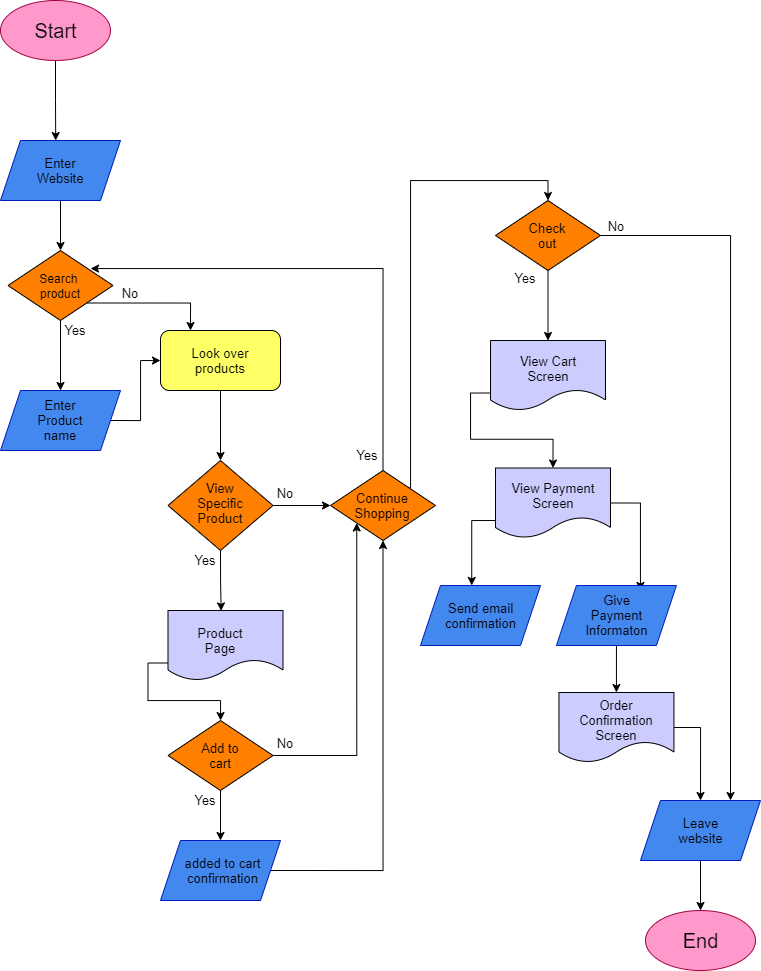

The diagram above was exported from draw.io. Its source (the exported page's mxGraphModel, read from the mxfile embedded in the PNG):
<mxGraphModel dx="913" dy="1353" grid="1" gridSize="10" guides="1" tooltips="1" connect="1" arrows="1" fold="1" page="1" pageScale="1" pageWidth="850" pageHeight="1100" background="#ffffff" math="0" shadow="0">
  <root>
    <mxCell id="0" />
    <mxCell id="1" parent="0" />
    <mxCell id="11" style="edgeStyle=orthogonalEdgeStyle;rounded=0;orthogonalLoop=1;jettySize=auto;html=1;exitX=0.5;exitY=1;exitDx=0;exitDy=0;entryX=0.46;entryY=0;entryDx=0;entryDy=0;entryPerimeter=0;fontSize=13;fontColor=#000000;strokeColor=#000000;" edge="1" parent="1" source="2" target="6">
      <mxGeometry relative="1" as="geometry" />
    </mxCell>
    <mxCell id="2" value="" style="ellipse;whiteSpace=wrap;html=1;strokeColor=#A50040;fontColor=#ffffff;fillColor=#FF99CC;" vertex="1" parent="1">
      <mxGeometry x="20" y="20" width="110" height="60" as="geometry" />
    </mxCell>
    <mxCell id="3" value="&lt;font color=&quot;#000000&quot; style=&quot;font-size: 20px&quot;&gt;Start&lt;/font&gt;" style="text;html=1;strokeColor=none;fillColor=none;align=center;verticalAlign=middle;whiteSpace=wrap;rounded=0;fontSize=13;" vertex="1" parent="1">
      <mxGeometry x="52.5" y="45" width="45" height="10" as="geometry" />
    </mxCell>
    <mxCell id="14" style="edgeStyle=orthogonalEdgeStyle;rounded=0;orthogonalLoop=1;jettySize=auto;html=1;exitX=0.5;exitY=1;exitDx=0;exitDy=0;entryX=0.5;entryY=0;entryDx=0;entryDy=0;fontSize=13;fontColor=#000000;strokeColor=#000000;" edge="1" parent="1" source="6" target="12">
      <mxGeometry relative="1" as="geometry" />
    </mxCell>
    <mxCell id="6" value="" style="shape=parallelogram;perimeter=parallelogramPerimeter;whiteSpace=wrap;html=1;fixedSize=1;fontSize=13;strokeColor=#001DBC;fontColor=#ffffff;fillColor=#4388EF;" vertex="1" parent="1">
      <mxGeometry x="20" y="160" width="120" height="60" as="geometry" />
    </mxCell>
    <mxCell id="7" value="Enter Website" style="text;html=1;strokeColor=none;fillColor=none;align=center;verticalAlign=middle;whiteSpace=wrap;rounded=0;fontSize=13;fontColor=#000000;" vertex="1" parent="1">
      <mxGeometry x="55" y="175" width="50" height="30" as="geometry" />
    </mxCell>
    <mxCell id="18" style="edgeStyle=orthogonalEdgeStyle;rounded=0;orthogonalLoop=1;jettySize=auto;html=1;exitX=0.5;exitY=1;exitDx=0;exitDy=0;entryX=0.5;entryY=0;entryDx=0;entryDy=0;strokeColor=#000000;fontSize=13;fontColor=#000000;" edge="1" parent="1" source="12" target="15">
      <mxGeometry relative="1" as="geometry" />
    </mxCell>
    <mxCell id="12" value="" style="rhombus;whiteSpace=wrap;html=1;fontSize=13;fontColor=#000000;fillColor=#FF8000;" vertex="1" parent="1">
      <mxGeometry x="27.5" y="270" width="105" height="70" as="geometry" />
    </mxCell>
    <mxCell id="22" style="edgeStyle=orthogonalEdgeStyle;rounded=0;orthogonalLoop=1;jettySize=auto;html=1;entryX=0.25;entryY=0;entryDx=0;entryDy=0;strokeColor=#000000;fontSize=13;fontColor=#000000;exitX=1;exitY=1;exitDx=0;exitDy=0;" edge="1" parent="1" source="12" target="20">
      <mxGeometry relative="1" as="geometry">
        <mxPoint x="130" y="305" as="sourcePoint" />
      </mxGeometry>
    </mxCell>
    <mxCell id="13" value="&lt;font style=&quot;font-size: 12px&quot;&gt;Search&amp;nbsp; product&lt;/font&gt;" style="text;html=1;strokeColor=none;fillColor=none;align=center;verticalAlign=middle;whiteSpace=wrap;rounded=0;fontSize=13;fontColor=#000000;" vertex="1" parent="1">
      <mxGeometry x="50" y="287.5" width="60" height="35" as="geometry" />
    </mxCell>
    <mxCell id="23" style="edgeStyle=orthogonalEdgeStyle;rounded=0;orthogonalLoop=1;jettySize=auto;html=1;exitX=1;exitY=0.5;exitDx=0;exitDy=0;entryX=0;entryY=0.5;entryDx=0;entryDy=0;strokeColor=#000000;fontSize=13;fontColor=#000000;" edge="1" parent="1" source="15" target="20">
      <mxGeometry relative="1" as="geometry" />
    </mxCell>
    <mxCell id="15" value="" style="shape=parallelogram;perimeter=parallelogramPerimeter;whiteSpace=wrap;html=1;fixedSize=1;fontSize=13;strokeColor=#001DBC;fontColor=#ffffff;fillColor=#4388EF;" vertex="1" parent="1">
      <mxGeometry x="20" y="410" width="120" height="60" as="geometry" />
    </mxCell>
    <mxCell id="16" value="Enter Product name" style="text;html=1;strokeColor=none;fillColor=none;align=center;verticalAlign=middle;whiteSpace=wrap;rounded=0;fontSize=13;fontColor=#000000;" vertex="1" parent="1">
      <mxGeometry x="51.25" y="415" width="57.5" height="50" as="geometry" />
    </mxCell>
    <mxCell id="19" value="Yes" style="text;html=1;strokeColor=none;fillColor=none;align=center;verticalAlign=middle;whiteSpace=wrap;rounded=0;fontSize=13;fontColor=#000000;" vertex="1" parent="1">
      <mxGeometry x="80" y="340" width="30" height="20" as="geometry" />
    </mxCell>
    <mxCell id="36" style="edgeStyle=orthogonalEdgeStyle;rounded=0;orthogonalLoop=1;jettySize=auto;html=1;exitX=0.5;exitY=1;exitDx=0;exitDy=0;entryX=0.5;entryY=0;entryDx=0;entryDy=0;strokeColor=#000000;fontSize=13;fontColor=#000000;" edge="1" parent="1" source="20" target="28">
      <mxGeometry relative="1" as="geometry" />
    </mxCell>
    <mxCell id="20" value="" style="rounded=1;whiteSpace=wrap;html=1;fontSize=13;fontColor=#000000;fillColor=#FFFF66;" vertex="1" parent="1">
      <mxGeometry x="180" y="350" width="120" height="60" as="geometry" />
    </mxCell>
    <mxCell id="21" value="Look over products" style="text;html=1;strokeColor=none;fillColor=none;align=center;verticalAlign=middle;whiteSpace=wrap;rounded=0;fontSize=13;fontColor=#000000;" vertex="1" parent="1">
      <mxGeometry x="195" y="370" width="90" height="20" as="geometry" />
    </mxCell>
    <mxCell id="24" value="No" style="text;html=1;strokeColor=none;fillColor=none;align=center;verticalAlign=middle;whiteSpace=wrap;rounded=0;fontSize=13;fontColor=#000000;" vertex="1" parent="1">
      <mxGeometry x="130" y="302.5" width="40" height="20" as="geometry" />
    </mxCell>
    <mxCell id="55" style="edgeStyle=orthogonalEdgeStyle;rounded=0;orthogonalLoop=1;jettySize=auto;html=1;exitX=1;exitY=0.5;exitDx=0;exitDy=0;entryX=0;entryY=0.5;entryDx=0;entryDy=0;strokeColor=#000000;fontSize=13;fontColor=#000000;" edge="1" parent="1" source="28" target="32">
      <mxGeometry relative="1" as="geometry" />
    </mxCell>
    <mxCell id="28" value="" style="rhombus;whiteSpace=wrap;html=1;fontSize=13;fontColor=#000000;fillColor=#FF8000;" vertex="1" parent="1">
      <mxGeometry x="187.5" y="480" width="105" height="90" as="geometry" />
    </mxCell>
    <mxCell id="37" style="edgeStyle=orthogonalEdgeStyle;rounded=0;orthogonalLoop=1;jettySize=auto;html=1;strokeColor=#000000;fontSize=13;fontColor=#000000;exitX=0.5;exitY=1;exitDx=0;exitDy=0;entryX=0.462;entryY=0.006;entryDx=0;entryDy=0;entryPerimeter=0;" edge="1" parent="1" source="28" target="47">
      <mxGeometry relative="1" as="geometry">
        <mxPoint x="240" y="580" as="sourcePoint" />
        <mxPoint x="240" y="630" as="targetPoint" />
      </mxGeometry>
    </mxCell>
    <mxCell id="29" value="View Specific Product" style="text;html=1;strokeColor=none;fillColor=none;align=center;verticalAlign=middle;whiteSpace=wrap;rounded=0;fontSize=13;fontColor=#000000;" vertex="1" parent="1">
      <mxGeometry x="210" y="495" width="60" height="55" as="geometry" />
    </mxCell>
    <mxCell id="38" style="edgeStyle=orthogonalEdgeStyle;rounded=0;orthogonalLoop=1;jettySize=auto;html=1;exitX=0.5;exitY=1;exitDx=0;exitDy=0;entryX=0.5;entryY=0;entryDx=0;entryDy=0;strokeColor=#000000;fontSize=13;fontColor=#000000;" edge="1" parent="1" source="30" target="34">
      <mxGeometry relative="1" as="geometry" />
    </mxCell>
    <mxCell id="39" style="edgeStyle=orthogonalEdgeStyle;rounded=0;orthogonalLoop=1;jettySize=auto;html=1;exitX=1;exitY=0.5;exitDx=0;exitDy=0;entryX=0;entryY=1;entryDx=0;entryDy=0;strokeColor=#000000;fontSize=13;fontColor=#000000;" edge="1" parent="1" source="30" target="32">
      <mxGeometry relative="1" as="geometry" />
    </mxCell>
    <mxCell id="30" value="" style="rhombus;whiteSpace=wrap;html=1;fontSize=13;fontColor=#000000;fillColor=#FF8000;" vertex="1" parent="1">
      <mxGeometry x="187.5" y="740" width="105" height="70" as="geometry" />
    </mxCell>
    <mxCell id="31" value="Add to cart" style="text;html=1;strokeColor=none;fillColor=none;align=center;verticalAlign=middle;whiteSpace=wrap;rounded=0;fontSize=13;fontColor=#000000;" vertex="1" parent="1">
      <mxGeometry x="220" y="765" width="40" height="20" as="geometry" />
    </mxCell>
    <mxCell id="56" style="edgeStyle=orthogonalEdgeStyle;rounded=0;orthogonalLoop=1;jettySize=auto;html=1;exitX=0.5;exitY=0;exitDx=0;exitDy=0;entryX=1;entryY=0;entryDx=0;entryDy=0;strokeColor=#000000;fontSize=13;fontColor=#000000;" edge="1" parent="1" source="32" target="13">
      <mxGeometry relative="1" as="geometry">
        <Array as="points">
          <mxPoint x="403" y="288" />
          <mxPoint x="110" y="288" />
        </Array>
      </mxGeometry>
    </mxCell>
    <mxCell id="64" style="edgeStyle=orthogonalEdgeStyle;rounded=0;orthogonalLoop=1;jettySize=auto;html=1;exitX=1;exitY=0;exitDx=0;exitDy=0;entryX=0.5;entryY=0;entryDx=0;entryDy=0;strokeColor=#000000;fontSize=13;fontColor=#000000;" edge="1" parent="1" source="32" target="57">
      <mxGeometry relative="1" as="geometry">
        <Array as="points">
          <mxPoint x="430" y="508" />
          <mxPoint x="430" y="200" />
          <mxPoint x="568" y="200" />
        </Array>
      </mxGeometry>
    </mxCell>
    <mxCell id="32" value="" style="rhombus;whiteSpace=wrap;html=1;fontSize=13;fontColor=#000000;fillColor=#FF8000;" vertex="1" parent="1">
      <mxGeometry x="350" y="490" width="105" height="70" as="geometry" />
    </mxCell>
    <mxCell id="33" value="Continue Shopping" style="text;html=1;strokeColor=none;fillColor=none;align=center;verticalAlign=middle;whiteSpace=wrap;rounded=0;fontSize=13;fontColor=#000000;" vertex="1" parent="1">
      <mxGeometry x="384.38" y="506.25" width="36.25" height="37.5" as="geometry" />
    </mxCell>
    <mxCell id="62" style="edgeStyle=orthogonalEdgeStyle;rounded=0;orthogonalLoop=1;jettySize=auto;html=1;exitX=1;exitY=0.5;exitDx=0;exitDy=0;entryX=0.5;entryY=1;entryDx=0;entryDy=0;strokeColor=#000000;fontSize=13;fontColor=#000000;" edge="1" parent="1" source="34" target="32">
      <mxGeometry relative="1" as="geometry" />
    </mxCell>
    <mxCell id="34" value="" style="shape=parallelogram;perimeter=parallelogramPerimeter;whiteSpace=wrap;html=1;fixedSize=1;fontSize=13;strokeColor=#001DBC;fontColor=#ffffff;fillColor=#4388EF;" vertex="1" parent="1">
      <mxGeometry x="180" y="860" width="120" height="60" as="geometry" />
    </mxCell>
    <mxCell id="35" value="added to cart confirmation" style="text;html=1;strokeColor=none;fillColor=none;align=center;verticalAlign=middle;whiteSpace=wrap;rounded=0;fontSize=13;fontColor=#000000;" vertex="1" parent="1">
      <mxGeometry x="200" y="867.5" width="85" height="45" as="geometry" />
    </mxCell>
    <mxCell id="42" value="Yes" style="text;html=1;strokeColor=none;fillColor=none;align=center;verticalAlign=middle;whiteSpace=wrap;rounded=0;fontSize=13;fontColor=#000000;" vertex="1" parent="1">
      <mxGeometry x="210" y="570" width="30" height="20" as="geometry" />
    </mxCell>
    <mxCell id="43" value="Yes" style="text;html=1;strokeColor=none;fillColor=none;align=center;verticalAlign=middle;whiteSpace=wrap;rounded=0;fontSize=13;fontColor=#000000;" vertex="1" parent="1">
      <mxGeometry x="210" y="810" width="30" height="20" as="geometry" />
    </mxCell>
    <mxCell id="44" value="No" style="text;html=1;strokeColor=none;fillColor=none;align=center;verticalAlign=middle;whiteSpace=wrap;rounded=0;fontSize=13;fontColor=#000000;" vertex="1" parent="1">
      <mxGeometry x="285" y="752.5" width="40" height="20" as="geometry" />
    </mxCell>
    <mxCell id="49" style="edgeStyle=orthogonalEdgeStyle;rounded=0;orthogonalLoop=1;jettySize=auto;html=1;exitX=0;exitY=0.75;exitDx=0;exitDy=0;strokeColor=#000000;fontSize=13;fontColor=#000000;" edge="1" parent="1" source="47" target="30">
      <mxGeometry relative="1" as="geometry" />
    </mxCell>
    <mxCell id="47" value="" style="shape=document;whiteSpace=wrap;html=1;boundedLbl=1;fontSize=13;fontColor=#000000;fillColor=#CCCCFF;" vertex="1" parent="1">
      <mxGeometry x="187.5" y="630" width="115" height="70" as="geometry" />
    </mxCell>
    <mxCell id="48" value="Product Page" style="text;html=1;strokeColor=none;fillColor=none;align=center;verticalAlign=middle;whiteSpace=wrap;rounded=0;fontSize=13;fontColor=#000000;" vertex="1" parent="1">
      <mxGeometry x="220" y="650" width="40" height="20" as="geometry" />
    </mxCell>
    <mxCell id="51" value="No" style="text;html=1;strokeColor=none;fillColor=none;align=center;verticalAlign=middle;whiteSpace=wrap;rounded=0;fontSize=13;fontColor=#000000;" vertex="1" parent="1">
      <mxGeometry x="285" y="502.5" width="40" height="20" as="geometry" />
    </mxCell>
    <mxCell id="53" value="Yes" style="text;html=1;strokeColor=none;fillColor=none;align=center;verticalAlign=middle;whiteSpace=wrap;rounded=0;fontSize=13;fontColor=#000000;" vertex="1" parent="1">
      <mxGeometry x="372" y="465" width="30" height="20" as="geometry" />
    </mxCell>
    <mxCell id="77" style="edgeStyle=orthogonalEdgeStyle;rounded=0;orthogonalLoop=1;jettySize=auto;html=1;exitX=0.5;exitY=1;exitDx=0;exitDy=0;strokeColor=#000000;fontSize=13;fontColor=#000000;" edge="1" parent="1" source="57" target="59">
      <mxGeometry relative="1" as="geometry" />
    </mxCell>
    <mxCell id="88" style="edgeStyle=orthogonalEdgeStyle;rounded=0;orthogonalLoop=1;jettySize=auto;html=1;exitX=1;exitY=0.5;exitDx=0;exitDy=0;entryX=0.75;entryY=0;entryDx=0;entryDy=0;strokeColor=#000000;fontSize=13;fontColor=#000000;" edge="1" parent="1" source="57" target="73">
      <mxGeometry relative="1" as="geometry" />
    </mxCell>
    <mxCell id="57" value="" style="rhombus;whiteSpace=wrap;html=1;fontSize=13;fontColor=#000000;fillColor=#FF8000;" vertex="1" parent="1">
      <mxGeometry x="515" y="220" width="105" height="70" as="geometry" />
    </mxCell>
    <mxCell id="58" value="Check out" style="text;html=1;strokeColor=none;fillColor=none;align=center;verticalAlign=middle;whiteSpace=wrap;rounded=0;fontSize=13;fontColor=#000000;" vertex="1" parent="1">
      <mxGeometry x="544.38" y="236.25" width="46.25" height="37.5" as="geometry" />
    </mxCell>
    <mxCell id="79" style="edgeStyle=orthogonalEdgeStyle;rounded=0;orthogonalLoop=1;jettySize=auto;html=1;exitX=0;exitY=0.75;exitDx=0;exitDy=0;entryX=0.5;entryY=0;entryDx=0;entryDy=0;strokeColor=#000000;fontSize=13;fontColor=#000000;" edge="1" parent="1" source="59" target="65">
      <mxGeometry relative="1" as="geometry" />
    </mxCell>
    <mxCell id="59" value="" style="shape=document;whiteSpace=wrap;html=1;boundedLbl=1;fontSize=13;fontColor=#000000;fillColor=#CCCCFF;" vertex="1" parent="1">
      <mxGeometry x="510" y="360" width="115" height="70" as="geometry" />
    </mxCell>
    <mxCell id="60" value="View Cart Screen" style="text;html=1;strokeColor=none;fillColor=none;align=center;verticalAlign=middle;whiteSpace=wrap;rounded=0;fontSize=13;fontColor=#000000;" vertex="1" parent="1">
      <mxGeometry x="518.76" y="377.5" width="97.5" height="20" as="geometry" />
    </mxCell>
    <mxCell id="80" style="edgeStyle=orthogonalEdgeStyle;rounded=0;orthogonalLoop=1;jettySize=auto;html=1;exitX=0;exitY=0.75;exitDx=0;exitDy=0;entryX=0.427;entryY=-0.001;entryDx=0;entryDy=0;entryPerimeter=0;strokeColor=#000000;fontSize=13;fontColor=#000000;" edge="1" parent="1" source="65" target="71">
      <mxGeometry relative="1" as="geometry" />
    </mxCell>
    <mxCell id="81" style="edgeStyle=orthogonalEdgeStyle;rounded=0;orthogonalLoop=1;jettySize=auto;html=1;exitX=1;exitY=0.5;exitDx=0;exitDy=0;entryX=0.7;entryY=0.083;entryDx=0;entryDy=0;entryPerimeter=0;strokeColor=#000000;fontSize=13;fontColor=#000000;" edge="1" parent="1" source="65" target="67">
      <mxGeometry relative="1" as="geometry" />
    </mxCell>
    <mxCell id="65" value="" style="shape=document;whiteSpace=wrap;html=1;boundedLbl=1;fontSize=13;fontColor=#000000;fillColor=#CCCCFF;" vertex="1" parent="1">
      <mxGeometry x="515" y="487.5" width="115" height="70" as="geometry" />
    </mxCell>
    <mxCell id="66" value="View Payment Screen" style="text;html=1;strokeColor=none;fillColor=none;align=center;verticalAlign=middle;whiteSpace=wrap;rounded=0;fontSize=13;fontColor=#000000;" vertex="1" parent="1">
      <mxGeometry x="523.76" y="505" width="97.5" height="20" as="geometry" />
    </mxCell>
    <mxCell id="83" style="edgeStyle=orthogonalEdgeStyle;rounded=0;orthogonalLoop=1;jettySize=auto;html=1;exitX=0.5;exitY=1;exitDx=0;exitDy=0;entryX=0.5;entryY=0;entryDx=0;entryDy=0;strokeColor=#000000;fontSize=13;fontColor=#000000;" edge="1" parent="1" source="67" target="69">
      <mxGeometry relative="1" as="geometry" />
    </mxCell>
    <mxCell id="67" value="" style="shape=parallelogram;perimeter=parallelogramPerimeter;whiteSpace=wrap;html=1;fixedSize=1;fontSize=13;strokeColor=#001DBC;fontColor=#ffffff;fillColor=#4388EF;" vertex="1" parent="1">
      <mxGeometry x="575.94" y="605" width="120" height="60" as="geometry" />
    </mxCell>
    <mxCell id="68" value="Give Payment Informaton" style="text;html=1;strokeColor=none;fillColor=none;align=center;verticalAlign=middle;whiteSpace=wrap;rounded=0;fontSize=13;fontColor=#000000;" vertex="1" parent="1">
      <mxGeometry x="604.7" y="628.75" width="62.5" height="12.5" as="geometry" />
    </mxCell>
    <mxCell id="87" style="edgeStyle=orthogonalEdgeStyle;rounded=0;orthogonalLoop=1;jettySize=auto;html=1;exitX=1;exitY=0.5;exitDx=0;exitDy=0;entryX=0.5;entryY=0;entryDx=0;entryDy=0;strokeColor=#000000;fontSize=13;fontColor=#000000;" edge="1" parent="1" source="69" target="73">
      <mxGeometry relative="1" as="geometry" />
    </mxCell>
    <mxCell id="69" value="" style="shape=document;whiteSpace=wrap;html=1;boundedLbl=1;fontSize=13;fontColor=#000000;fillColor=#CCCCFF;" vertex="1" parent="1">
      <mxGeometry x="578.45" y="712" width="115" height="70" as="geometry" />
    </mxCell>
    <mxCell id="70" value="Order Confirmation Screen" style="text;html=1;strokeColor=none;fillColor=none;align=center;verticalAlign=middle;whiteSpace=wrap;rounded=0;fontSize=13;fontColor=#000000;" vertex="1" parent="1">
      <mxGeometry x="587.21" y="729.5" width="97.5" height="20" as="geometry" />
    </mxCell>
    <mxCell id="71" value="" style="shape=parallelogram;perimeter=parallelogramPerimeter;whiteSpace=wrap;html=1;fixedSize=1;fontSize=13;strokeColor=#001DBC;fontColor=#ffffff;fillColor=#4388EF;" vertex="1" parent="1">
      <mxGeometry x="440" y="605" width="120" height="60" as="geometry" />
    </mxCell>
    <mxCell id="72" value="Send email confirmation" style="text;html=1;strokeColor=none;fillColor=none;align=center;verticalAlign=middle;whiteSpace=wrap;rounded=0;fontSize=13;fontColor=#000000;" vertex="1" parent="1">
      <mxGeometry x="468.76" y="628.75" width="62.5" height="12.5" as="geometry" />
    </mxCell>
    <mxCell id="85" style="edgeStyle=orthogonalEdgeStyle;rounded=0;orthogonalLoop=1;jettySize=auto;html=1;exitX=0.5;exitY=1;exitDx=0;exitDy=0;entryX=0.5;entryY=0;entryDx=0;entryDy=0;strokeColor=#000000;fontSize=13;fontColor=#000000;" edge="1" parent="1" source="73" target="75">
      <mxGeometry relative="1" as="geometry" />
    </mxCell>
    <mxCell id="73" value="" style="shape=parallelogram;perimeter=parallelogramPerimeter;whiteSpace=wrap;html=1;fixedSize=1;fontSize=13;strokeColor=#001DBC;fontColor=#ffffff;fillColor=#4388EF;" vertex="1" parent="1">
      <mxGeometry x="660" y="820" width="120" height="60" as="geometry" />
    </mxCell>
    <mxCell id="74" value="Leave website" style="text;html=1;strokeColor=none;fillColor=none;align=center;verticalAlign=middle;whiteSpace=wrap;rounded=0;fontSize=13;fontColor=#000000;" vertex="1" parent="1">
      <mxGeometry x="688.76" y="843.75" width="62.5" height="12.5" as="geometry" />
    </mxCell>
    <mxCell id="75" value="" style="ellipse;whiteSpace=wrap;html=1;strokeColor=#A50040;fontColor=#ffffff;fillColor=#FF99CC;" vertex="1" parent="1">
      <mxGeometry x="665" y="930" width="110" height="60" as="geometry" />
    </mxCell>
    <mxCell id="76" value="&lt;font color=&quot;#000000&quot; style=&quot;font-size: 20px&quot;&gt;End&lt;/font&gt;" style="text;html=1;strokeColor=none;fillColor=none;align=center;verticalAlign=middle;whiteSpace=wrap;rounded=0;fontSize=13;" vertex="1" parent="1">
      <mxGeometry x="697.5" y="955" width="45" height="10" as="geometry" />
    </mxCell>
    <mxCell id="89" value="Yes" style="text;html=1;strokeColor=none;fillColor=none;align=center;verticalAlign=middle;whiteSpace=wrap;rounded=0;fontSize=13;fontColor=#000000;" vertex="1" parent="1">
      <mxGeometry x="530" y="287.5" width="30" height="20" as="geometry" />
    </mxCell>
    <mxCell id="90" value="No" style="text;html=1;strokeColor=none;fillColor=none;align=center;verticalAlign=middle;whiteSpace=wrap;rounded=0;fontSize=13;fontColor=#000000;rotation=0;" vertex="1" parent="1">
      <mxGeometry x="615.9399999999999" y="236.25" width="40" height="20" as="geometry" />
    </mxCell>
  </root>
</mxGraphModel>